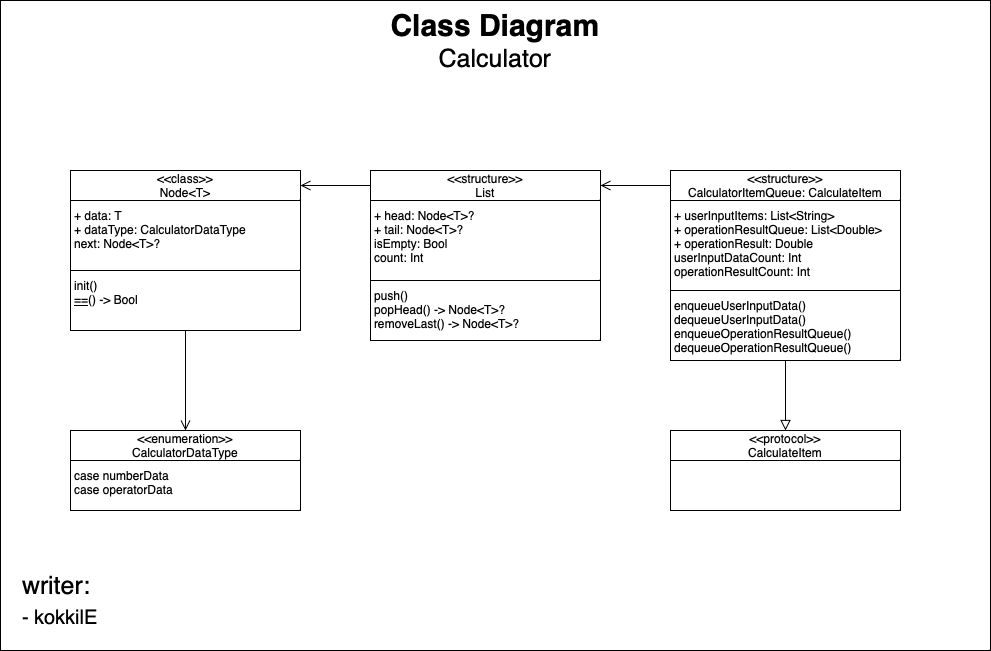

The diagram above was exported from draw.io. Its source (the exported page's mxGraphModel, read from the mxfile embedded in the PNG):
<mxGraphModel dx="1177" dy="1103" grid="1" gridSize="10" guides="1" tooltips="1" connect="1" arrows="1" fold="1" page="1" pageScale="1" pageWidth="827" pageHeight="1169" math="0" shadow="0">
  <root>
    <mxCell id="0" />
    <mxCell id="1" parent="0" />
    <mxCell id="EbQQWnLRJY5x4ZOek9hN-35" value="" style="group" vertex="1" connectable="0" parent="1">
      <mxGeometry x="80" y="400" width="990" height="650" as="geometry" />
    </mxCell>
    <mxCell id="EbQQWnLRJY5x4ZOek9hN-18" value="" style="rounded=0;whiteSpace=wrap;html=1;" vertex="1" parent="EbQQWnLRJY5x4ZOek9hN-35">
      <mxGeometry width="990" height="650" as="geometry" />
    </mxCell>
    <mxCell id="EbQQWnLRJY5x4ZOek9hN-33" value="&lt;font&gt;&lt;span style=&quot;font-weight: bold; font-size: 30px;&quot;&gt;Class Diagram&lt;/span&gt;&lt;br&gt;&lt;font style=&quot;font-size: 25px;&quot;&gt;Calculator&lt;/font&gt;&lt;/font&gt;" style="rounded=0;whiteSpace=wrap;html=1;strokeColor=none;fillColor=none;" vertex="1" parent="EbQQWnLRJY5x4ZOek9hN-35">
      <mxGeometry x="346.25" width="297.5" height="80" as="geometry" />
    </mxCell>
    <mxCell id="EbQQWnLRJY5x4ZOek9hN-34" value="writer:&amp;nbsp;&lt;br&gt;&lt;div style=&quot;&quot;&gt;&lt;span style=&quot;font-size: 20px;&quot;&gt;- kokkilE&lt;/span&gt;&lt;/div&gt;" style="rounded=0;whiteSpace=wrap;html=1;fontSize=25;fillColor=none;align=left;spacingLeft=20;strokeColor=none;spacingBottom=20;" vertex="1" parent="EbQQWnLRJY5x4ZOek9hN-35">
      <mxGeometry y="570" width="190" height="80" as="geometry" />
    </mxCell>
    <mxCell id="EbQQWnLRJY5x4ZOek9hN-13" value="" style="group" vertex="1" connectable="0" parent="1">
      <mxGeometry x="750" y="570" width="230" height="190" as="geometry" />
    </mxCell>
    <mxCell id="EbQQWnLRJY5x4ZOek9hN-14" value="&amp;lt;&amp;lt;structure&amp;gt;&amp;gt;&lt;br&gt;CalculatorItemQueue: CalculateItem" style="rounded=0;whiteSpace=wrap;html=1;align=center;verticalAlign=middle;spacingTop=2;spacingLeft=2;spacingBottom=2;spacingRight=2;" vertex="1" parent="EbQQWnLRJY5x4ZOek9hN-13">
      <mxGeometry width="230" height="30" as="geometry" />
    </mxCell>
    <mxCell id="EbQQWnLRJY5x4ZOek9hN-15" value="&lt;div&gt;+ userInputItems: List&amp;lt;String&amp;gt;&lt;/div&gt;&lt;div&gt;+ operationResultQueue: List&amp;lt;Double&amp;gt;&lt;/div&gt;&lt;div&gt;+ operationResult: Double&lt;/div&gt;&lt;div&gt;&lt;div style=&quot;border-color: var(--border-color);&quot;&gt;userInputDataCount: Int&lt;/div&gt;&lt;div style=&quot;border-color: var(--border-color);&quot;&gt;operationResultCount: Int&lt;/div&gt;&lt;/div&gt;" style="rounded=0;whiteSpace=wrap;html=1;align=left;verticalAlign=top;spacingTop=2;spacingLeft=2;spacingBottom=2;spacingRight=2;" vertex="1" parent="EbQQWnLRJY5x4ZOek9hN-13">
      <mxGeometry y="30" width="230" height="90" as="geometry" />
    </mxCell>
    <mxCell id="EbQQWnLRJY5x4ZOek9hN-16" value="&lt;div&gt;enqueueUserInputData()&lt;br&gt;&lt;/div&gt;&lt;div&gt;dequeueUserInputData()&lt;/div&gt;&lt;div&gt;enqueueOperationResultQueue()&lt;/div&gt;&lt;div&gt;dequeueOperationResultQueue()&lt;/div&gt;" style="rounded=0;whiteSpace=wrap;html=1;align=left;verticalAlign=top;spacingTop=2;spacingLeft=2;spacingBottom=2;spacingRight=2;" vertex="1" parent="EbQQWnLRJY5x4ZOek9hN-13">
      <mxGeometry y="120" width="230" height="70" as="geometry" />
    </mxCell>
    <mxCell id="EbQQWnLRJY5x4ZOek9hN-19" value="" style="group" vertex="1" connectable="0" parent="1">
      <mxGeometry x="150" y="830" width="230" height="80" as="geometry" />
    </mxCell>
    <mxCell id="EbQQWnLRJY5x4ZOek9hN-10" value="&amp;lt;&amp;lt;enumeration&amp;gt;&amp;gt;&lt;br&gt;CalculatorDataType" style="rounded=0;whiteSpace=wrap;html=1;align=center;verticalAlign=middle;spacingTop=2;spacingLeft=2;spacingBottom=2;spacingRight=2;" vertex="1" parent="EbQQWnLRJY5x4ZOek9hN-19">
      <mxGeometry width="230" height="30" as="geometry" />
    </mxCell>
    <mxCell id="EbQQWnLRJY5x4ZOek9hN-11" value="case numberData&lt;br&gt;case operatorData" style="rounded=0;whiteSpace=wrap;html=1;align=left;verticalAlign=top;spacingTop=2;spacingLeft=2;spacingBottom=2;spacingRight=2;" vertex="1" parent="EbQQWnLRJY5x4ZOek9hN-19">
      <mxGeometry y="30" width="230" height="50" as="geometry" />
    </mxCell>
    <mxCell id="EbQQWnLRJY5x4ZOek9hN-20" value="" style="group" vertex="1" connectable="0" parent="1">
      <mxGeometry x="150" y="570" width="230" height="160" as="geometry" />
    </mxCell>
    <mxCell id="EbQQWnLRJY5x4ZOek9hN-1" value="&amp;lt;&amp;lt;class&amp;gt;&amp;gt;&lt;br&gt;Node&amp;lt;T&amp;gt;" style="rounded=0;whiteSpace=wrap;html=1;align=center;verticalAlign=middle;spacingTop=2;spacingLeft=2;spacingBottom=2;spacingRight=2;" vertex="1" parent="EbQQWnLRJY5x4ZOek9hN-20">
      <mxGeometry width="230" height="30" as="geometry" />
    </mxCell>
    <mxCell id="EbQQWnLRJY5x4ZOek9hN-2" value="+ data: T&lt;br&gt;+ dataType: CalculatorDataType&lt;br&gt;next: Node&amp;lt;T&amp;gt;?" style="rounded=0;whiteSpace=wrap;html=1;align=left;verticalAlign=top;spacingTop=2;spacingLeft=2;spacingBottom=2;spacingRight=2;" vertex="1" parent="EbQQWnLRJY5x4ZOek9hN-20">
      <mxGeometry y="30" width="230" height="70" as="geometry" />
    </mxCell>
    <mxCell id="EbQQWnLRJY5x4ZOek9hN-3" value="init()&lt;br&gt;&lt;u&gt;==&lt;/u&gt;() -&amp;gt; Bool" style="rounded=0;whiteSpace=wrap;html=1;align=left;verticalAlign=top;spacingTop=2;spacingLeft=2;spacingBottom=2;spacingRight=2;" vertex="1" parent="EbQQWnLRJY5x4ZOek9hN-20">
      <mxGeometry y="100" width="230" height="60" as="geometry" />
    </mxCell>
    <mxCell id="EbQQWnLRJY5x4ZOek9hN-21" value="" style="group" vertex="1" connectable="0" parent="1">
      <mxGeometry x="450" y="570" width="230" height="170" as="geometry" />
    </mxCell>
    <mxCell id="EbQQWnLRJY5x4ZOek9hN-6" value="&amp;lt;&amp;lt;structure&amp;gt;&amp;gt;&lt;br&gt;List" style="rounded=0;whiteSpace=wrap;html=1;align=center;verticalAlign=middle;spacingTop=2;spacingLeft=2;spacingBottom=2;spacingRight=2;" vertex="1" parent="EbQQWnLRJY5x4ZOek9hN-21">
      <mxGeometry width="230" height="30" as="geometry" />
    </mxCell>
    <mxCell id="EbQQWnLRJY5x4ZOek9hN-7" value="+ head: Node&amp;lt;T&amp;gt;?&lt;br&gt;+ tail: Node&amp;lt;T&amp;gt;?&lt;br&gt;isEmpty: Bool&lt;br&gt;count: Int" style="rounded=0;whiteSpace=wrap;html=1;align=left;verticalAlign=top;spacingTop=2;spacingLeft=2;spacingBottom=2;spacingRight=2;" vertex="1" parent="EbQQWnLRJY5x4ZOek9hN-21">
      <mxGeometry y="30" width="230" height="80" as="geometry" />
    </mxCell>
    <mxCell id="EbQQWnLRJY5x4ZOek9hN-8" value="push()&lt;br&gt;popHead() -&amp;gt; Node&amp;lt;T&amp;gt;?&lt;br&gt;removeLast() -&amp;gt; Node&amp;lt;T&amp;gt;?" style="rounded=0;whiteSpace=wrap;html=1;align=left;verticalAlign=top;spacingTop=2;spacingLeft=2;spacingBottom=2;spacingRight=2;" vertex="1" parent="EbQQWnLRJY5x4ZOek9hN-21">
      <mxGeometry y="110" width="230" height="60" as="geometry" />
    </mxCell>
    <mxCell id="EbQQWnLRJY5x4ZOek9hN-25" value="" style="group" vertex="1" connectable="0" parent="1">
      <mxGeometry x="750" y="830" width="230" height="80" as="geometry" />
    </mxCell>
    <mxCell id="EbQQWnLRJY5x4ZOek9hN-23" value="&amp;lt;&amp;lt;protocol&amp;gt;&amp;gt;&lt;br&gt;CalculateItem" style="rounded=0;whiteSpace=wrap;html=1;align=center;verticalAlign=middle;spacingTop=2;spacingLeft=2;spacingBottom=2;spacingRight=2;" vertex="1" parent="EbQQWnLRJY5x4ZOek9hN-25">
      <mxGeometry width="230" height="30" as="geometry" />
    </mxCell>
    <mxCell id="EbQQWnLRJY5x4ZOek9hN-24" value="" style="rounded=0;whiteSpace=wrap;html=1;align=left;verticalAlign=top;spacingTop=2;spacingLeft=2;spacingBottom=2;spacingRight=2;" vertex="1" parent="EbQQWnLRJY5x4ZOek9hN-25">
      <mxGeometry y="30" width="230" height="50" as="geometry" />
    </mxCell>
    <mxCell id="EbQQWnLRJY5x4ZOek9hN-27" style="edgeStyle=orthogonalEdgeStyle;rounded=0;orthogonalLoop=1;jettySize=auto;html=1;entryX=0.5;entryY=0;entryDx=0;entryDy=0;endArrow=block;endFill=0;endSize=8;strokeWidth=1;" edge="1" parent="1" target="EbQQWnLRJY5x4ZOek9hN-23">
      <mxGeometry relative="1" as="geometry">
        <mxPoint x="865" y="760" as="sourcePoint" />
      </mxGeometry>
    </mxCell>
    <mxCell id="EbQQWnLRJY5x4ZOek9hN-30" style="edgeStyle=orthogonalEdgeStyle;rounded=0;orthogonalLoop=1;jettySize=auto;html=1;exitX=0.5;exitY=1;exitDx=0;exitDy=0;strokeWidth=1;endArrow=open;endFill=0;endSize=8;" edge="1" parent="1" source="EbQQWnLRJY5x4ZOek9hN-3">
      <mxGeometry relative="1" as="geometry">
        <mxPoint x="265" y="830" as="targetPoint" />
      </mxGeometry>
    </mxCell>
    <mxCell id="EbQQWnLRJY5x4ZOek9hN-31" style="edgeStyle=orthogonalEdgeStyle;rounded=0;orthogonalLoop=1;jettySize=auto;html=1;exitX=0;exitY=0.5;exitDx=0;exitDy=0;entryX=1;entryY=0.5;entryDx=0;entryDy=0;strokeWidth=1;endArrow=open;endFill=0;endSize=8;" edge="1" parent="1" source="EbQQWnLRJY5x4ZOek9hN-6" target="EbQQWnLRJY5x4ZOek9hN-1">
      <mxGeometry relative="1" as="geometry" />
    </mxCell>
    <mxCell id="EbQQWnLRJY5x4ZOek9hN-32" style="edgeStyle=orthogonalEdgeStyle;rounded=0;orthogonalLoop=1;jettySize=auto;html=1;exitX=0;exitY=0.5;exitDx=0;exitDy=0;entryX=1;entryY=0.5;entryDx=0;entryDy=0;strokeWidth=1;endArrow=open;endFill=0;endSize=8;" edge="1" parent="1" source="EbQQWnLRJY5x4ZOek9hN-14" target="EbQQWnLRJY5x4ZOek9hN-6">
      <mxGeometry relative="1" as="geometry" />
    </mxCell>
  </root>
</mxGraphModel>